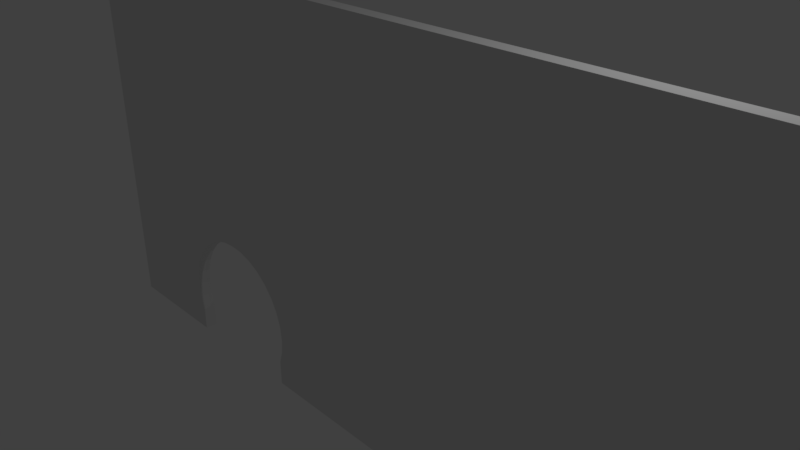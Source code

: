# Source: wall_both.blend  (saved by Blender 2.79.0; exported with 4.5.12 LTS)
import bpy
from mathutils import Matrix  # noqa: F401  (used for matrix-valued properties, if any)

bpy.ops.wm.read_factory_settings(use_empty=True)
scene = bpy.context.scene
scene.name = 'Scene'

# ---- collections
col_collection_1 = bpy.data.collections.new('Collection 1'); scene.collection.children.link(col_collection_1)

# ---- materials (node trees are filled in below, after node groups)
mat_material = bpy.data.materials.new('Material')
mat_material.alpha_threshold = 0.0
mat_material.use_transparent_shadow = False
mat_material.roughness = 0.5
mat_material.line_color = (0.0, 0.0, 0.0, 1.0)

# ---- material node trees

# ---- world
world_world = bpy.data.worlds.new('World'); scene.world = world_world
world_world.color = (0.05088, 0.05088, 0.05088)
world_world.use_sun_shadow = False
world_world.sun_shadow_jitter_overblur = 0.0
world_world.cycles.sampling_method = 'MANUAL'

# ---- cameras
cam_camera = bpy.data.cameras.new('Camera')
cam_camera.clip_end = 100.0
cam_camera.lens = 35.0
cam_camera.sensor_width = 32.0
cam_camera.sensor_height = 18.0
cam_camera.ortho_scale = 7.314
cam_camera.dof.focus_distance = 0.0
cam_camera.dof.aperture_fstop = 128.0

# ---- lights
light_lamp = bpy.data.lights.new('Lamp', 'POINT')
light_lamp.transmission_factor = 0.0
light_lamp.cutoff_distance = 30.0
light_lamp.energy = 100.0
light_lamp.shadow_buffer_clip_start = 1.001
light_lamp.shadow_soft_size = 0.1
light_lamp.shadow_maximum_resolution = 0.006
light_lamp.use_absolute_resolution = True

# ---- meshes
me_cube = bpy.data.meshes.new('Cube')
me_cube.from_pydata([(-0.5094, 0.3679, -0.3495), (-0.502, 0.3229, -0.3495), (-0.495, 0.1897, -0.3495), (-0.4884, -0.02664, -0.3495), (-0.4827, -0.3178, -0.3495), (-0.478, -0.6725, -0.3495), (-0.4478, 0.5781, -0.3715), (-0.441, -0.2158, -0.3715), (-0.4101, 0.5781, -0.4073), (-0.404, -0.6725, -0.4073), (-0.3752, -0.3178, -0.4554), (-0.3516, -0.02664, -0.5141), (-0.334, 0.1897, -0.581), (-0.3232, 0.3229, -0.6536), (-0.3196, 0.3679, -0.7291), (-0.3232, 0.3229, -0.8046), (-0.6149, -0.6725, -0.4073), (-0.6436, -0.3178, -0.4554), (-0.6673, -0.02664, -0.5141), (-0.6848, 0.1897, -0.581), (-0.6956, 0.3229, -0.6536), (-0.6992, 0.3679, -0.7291), (-0.6956, 0.3229, -0.8046), (-0.5778, -0.2158, -0.3715), (-0.6088, 0.5781, -0.4073), (-0.5408, -0.6725, -0.3495), (-0.571, 0.5781, -0.3715), (-0.5361, -0.3178, -0.3495), (-0.5304, -0.02664, -0.3495), (-0.5239, 0.1897, -0.3495), (-0.5168, 0.3229, -0.3495), (1.0, 1.0, -1.0), (1.0, -1.0, -1.0), (-1.0, -1.0, -1.0), (-1.0, 1.0, -1.0), (1.0, 1.0, 1.0), (1.0, -1.0, 1.0), (-1.0, -1.0, 1.0), (-1.0, 1.0, 1.0), (-0.4034, -1.0, -0.4073), (-0.5883, -1.0, -0.3783), (-0.6154, -1.0, -0.4073), (-0.7014, -1.0, -0.7291), (-0.6977, -1.0, -0.8046), (-0.3174, -1.0, -0.7291), (-0.5063, -1.0, -0.3452), (-0.5029, -1.0, -0.3454), (-0.6977, -1.0, -0.6536), (-0.5125, -1.0, -0.3452), (-0.5159, -1.0, -0.3454), (-0.3211, -1.0, -0.6536), (-0.3211, -1.0, -0.8046), (-0.3321, -1.0, -0.581), (-0.4989, -1.0, -0.3457), (-0.5199, -1.0, -0.3457), (-0.6688, -1.0, -0.5141), (-0.6867, -1.0, -0.581), (-0.6867, -1.0, -0.8773), (-0.4937, -1.0, -0.3464), (-0.5251, -1.0, -0.3464), (-0.6447, -1.0, -0.4554), (-0.35, -1.0, -0.5141), (-0.4371, -1.0, -0.3715), (-0.4305, -1.0, -0.3783), (-0.4752, -1.0, -0.3495), (-0.4715, -1.0, -0.3514), (-0.5473, -1.0, -0.3514), (-0.5817, -1.0, -0.3715), (-0.4859, -1.0, -0.3476), (-0.5329, -1.0, -0.3476), (-0.3741, -1.0, -0.4554), (-0.5436, -1.0, -0.3495), (-0.3566, 1.0, -0.5141), (-0.6622, 1.0, -0.5141), (-0.5415, 1.0, -0.3615), (-0.4534, 1.0, -0.3715), (-0.4376, 1.0, -0.3846), (-0.4137, 1.0, -0.4073), (-0.3936, 1.0, -0.4364), (-0.6252, 1.0, -0.4364), (-0.6051, 1.0, -0.4073), (-0.5812, 1.0, -0.3846), (-0.4615, 1.0, -0.3677), (-0.6372, 1.0, -0.4554), (-0.3816, 1.0, -0.4554), (-0.5574, 1.0, -0.3677), (-0.5654, 1.0, -0.3715), (-0.5094, -1.0, -0.3451), (-0.5094, 1.0, -0.3556), (-0.6962, 1.0, -0.7291), (-0.6923, 1.0, -0.6536), (-0.3227, 1.0, -0.7291), (-0.3265, 1.0, -0.8046), (-0.4999, 1.0, -0.3562), (-0.6923, 1.0, -0.8046), (-0.3265, 1.0, -0.6536), (-0.338, 1.0, -0.581), (-0.519, 1.0, -0.3562), (-0.5293, 1.0, -0.358), (-0.4896, 1.0, -0.358), (-0.6808, 1.0, -0.581), (-0.4774, 1.0, -0.3615), (-0.3311, 1.0, -0.6067), (-0.3339, 1.0, -0.6067), (-0.3311, 0.426, -0.6067), (-0.686, 1.0, -1.0), (-0.686, -1.0, -1.0), (-0.686, -1.0, -0.9455), (-0.686, 1.0, -0.6067), (-0.6849, 1.0, -0.6067), (-0.686, 0.7787, -0.6067), (-0.686, 1.0, -0.8447), (-0.686, 1.0, -0.6136), (-0.686, 0.2042, -0.8693), (-0.686, -0.5512, -0.8773), (-0.686, -1.0, -0.8799), (-0.3311, 1.0, -0.6245), (-0.3311, 1.0, -1.0), (-0.3311, 1.0, -0.8337), (-0.3311, 0.2255, -0.8577), (-0.3311, -1.0, -0.8706), (-0.3311, -1.0, -1.0)], [], [(0, 1, 45, 87), (1, 2, 46, 45), (2, 3, 53, 46), (3, 4, 58, 53), (4, 5, 68, 58), (5, 64, 68), (6, 7, 65, 64, 5), (7, 62, 65), (8, 9, 63, 62, 7), (15, 51, 44, 14), (9, 39, 63), (10, 70, 39, 9), (11, 61, 70, 10), (12, 52, 61, 11), (13, 50, 52, 12), (14, 44, 50, 13), (20, 90, 112, 110, 109, 100, 19), (21, 89, 90, 20), (22, 94, 89, 21), (16, 24, 23, 67, 40), (17, 83, 79, 24, 16), (18, 73, 83, 17), (19, 100, 73, 18), (23, 26, 25, 71, 66), (24, 80, 81, 26, 23), (25, 27, 59, 69), (26, 86, 85, 27, 25), (27, 28, 54, 59), (28, 29, 49, 54), (29, 30, 48, 49), (30, 0, 87, 48), (31, 32, 121, 117), (35, 38, 37, 36), (31, 35, 36, 32), (32, 36, 37, 33, 106, 107, 115, 57, 43, 42, 47, 56, 55, 60, 41, 40, 67, 66, 71, 69, 59, 54, 49, 48, 87, 45, 46, 53, 58, 68, 64, 65, 62, 63, 39, 70, 61, 52, 50, 44, 51, 120, 121), (33, 37, 38, 34), (35, 31, 117, 118, 92, 91, 95, 116, 102, 103, 96, 72, 84, 78, 77, 76, 75, 82, 101, 99, 93, 88, 97, 98, 74, 85, 86, 81, 80, 79, 83, 73, 100, 109, 108, 112, 90, 89, 94, 111, 105, 34, 38), (55, 18, 17, 60), (80, 24, 79), (91, 14, 13, 95), (99, 2, 1, 93), (86, 26, 81), (67, 23, 66), (78, 8, 77), (57, 114, 113, 22, 43), (56, 19, 18, 55), (71, 25, 69), (101, 3, 2, 99), (96, 12, 11, 72), (76, 6, 75), (95, 13, 12, 96, 103, 104, 116), (42, 21, 20, 47), (77, 8, 7, 6, 76), (60, 17, 16, 41), (47, 20, 19, 56), (88, 0, 30, 97), (72, 11, 10, 84), (41, 16, 40), (43, 22, 21, 42), (93, 1, 0, 88), (82, 4, 3, 101), (97, 30, 29, 98), (74, 28, 27, 85), (75, 6, 5, 4, 82), (98, 29, 28, 74), (92, 15, 14, 91), (84, 10, 9, 8, 78), (102, 104, 103), (110, 108, 109), (104, 102, 116), (117, 121, 120, 119, 118), (105, 106, 33, 34), (113, 111, 94, 22), (115, 114, 57), (107, 106, 105, 111, 113, 114, 115), (108, 110, 112), (119, 120, 51, 15), (118, 119, 15, 92)])
me_cube.materials.append(mat_material)
me_cube.use_remesh_preserve_volume = False
me_cube.use_remesh_preserve_attributes = False
me_cube.use_mirror_vertex_groups = False
me_cube.update()

# ---- objects
ob_cube = bpy.data.objects.new('Cube', me_cube)
ob_lamp = bpy.data.objects.new('Lamp', light_lamp)
ob_camera = bpy.data.objects.new('Camera', cam_camera)

# ---- transforms, parenting, visibility, modifiers, constraints
ob_cube.location = (0.0, 0.0, 0.0)
ob_cube.scale = (6.2, 0.1, 3.1)
ob_cube.lock_rotations_4d = False
ob_cube.empty_display_type = 'ARROWS'
ob_cube.lineart.crease_threshold = 0.0
ob_lamp.location = (4.076, 1.005, 5.904)
ob_lamp.rotation_euler = (0.6503, 0.05522, 1.866)
ob_lamp.lock_rotations_4d = False
ob_lamp.empty_display_type = 'ARROWS'
ob_lamp.color = (0.0, 0.0, 0.0, 0.0)
ob_lamp.lineart.crease_threshold = 0.0
ob_camera.location = (7.481, -6.508, 5.344)
ob_camera.rotation_euler = (1.109, 0.0, 0.8149)
ob_camera.lock_rotations_4d = False
ob_camera.empty_display_type = 'ARROWS'
ob_camera.color = (0.0, 0.0, 0.0, 0.0)
ob_camera.display_type = 'WIRE'
ob_camera.lineart.crease_threshold = 0.0

# ---- collection membership
col_collection_1.objects.link(ob_cube)
col_collection_1.objects.link(ob_lamp)
col_collection_1.objects.link(ob_camera)

# ---- scene / render settings (as saved in the file)
scene.camera = ob_camera
scene.frame_start = 1; scene.frame_end = 250; scene.frame_set(1)
scene.render.engine = 'BLENDER_EEVEE_NEXT'
scene.render.resolution_percentage = 50
scene.render.dither_intensity = 0.0
scene.cycles.use_denoising = False
scene.cycles.samples = 128
scene.cycles.sampling_pattern = 'TABULATED_SOBOL'
scene.cycles.use_adaptive_sampling = False
scene.cycles.use_light_tree = False
scene.cycles.blur_glossy = 0.0
scene.cycles.sample_clamp_indirect = 0.0
scene.view_settings.view_transform = 'Standard'
bpy.context.view_layer.update()
